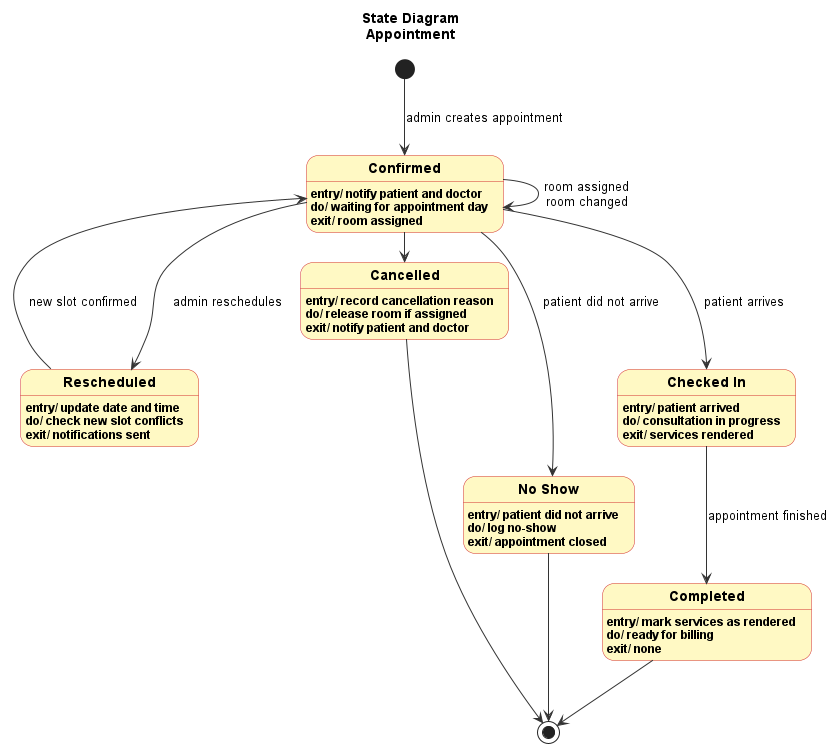

The diagram above was rendered by PlantUML. Its source (embedded in the PNG):
@startuml SD_Appointment
top to bottom direction
title State Diagram\nAppointment

skinparam state {
  BackgroundColor #FFF9C4
  BorderColor #D32F2F
  ArrowColor #333333
  FontStyle bold
}
skinparam shadowing false
skinparam defaultFontName Arial

state "Confirmed" as CONF {
  CONF : entry/ notify patient and doctor
  CONF : do/ waiting for appointment day
  CONF : exit/ room assigned
}

state "Rescheduled" as RESCH {
  RESCH : entry/ update date and time
  RESCH : do/ check new slot conflicts
  RESCH : exit/ notifications sent
}

state "Checked In" as CHK {
  CHK : entry/ patient arrived
  CHK : do/ consultation in progress
  CHK : exit/ services rendered
}

state "Completed" as COMP {
  COMP : entry/ mark services as rendered
  COMP : do/ ready for billing
  COMP : exit/ none
}

state "Cancelled" as CAN {
  CAN : entry/ record cancellation reason
  CAN : do/ release room if assigned
  CAN : exit/ notify patient and doctor
}

state "No Show" as NS {
  NS : entry/ patient did not arrive
  NS : do/ log no-show
  NS : exit/ appointment closed
}

state end_state <<end>>

[*] -down-> CONF : admin creates appointment
CONF --> CONF : room assigned\nroom changed
CONF -left-> RESCH : admin reschedules
RESCH -up-> CONF : new slot confirmed
CONF -down-> CHK : patient arrives
CONF -right-> CAN : admin cancels
CONF -right-> NS : patient did not arrive
CHK -down-> COMP : appointment finished
COMP -down-> end_state
CAN -down-> end_state
NS -down-> end_state

@enduml